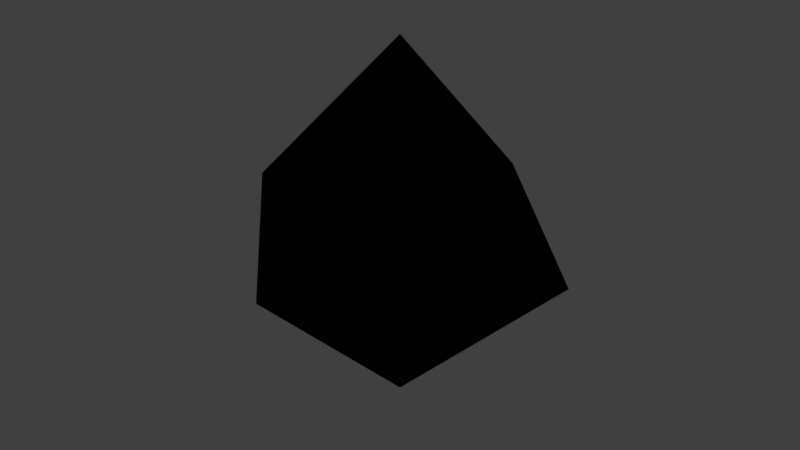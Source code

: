 # Source: d8.blend  (saved by Blender 2.79.0; exported with 4.5.12 LTS)
import bpy
from mathutils import Matrix  # noqa: F401  (used for matrix-valued properties, if any)

bpy.ops.wm.read_factory_settings(use_empty=True)
scene = bpy.context.scene
scene.name = 'Scene'

# ---- collections
col_collection_1 = bpy.data.collections.new('Collection 1'); scene.collection.children.link(col_collection_1)

# ---- materials (node trees are filled in below, after node groups)
mat_material = bpy.data.materials.new('Material')
mat_material.alpha_threshold = 0.0
mat_material.use_transparent_shadow = False
mat_material.diffuse_color = (0.8628, 0.3137, 0.04698, 1.0)
mat_material.roughness = 0.5
mat_material.specular_intensity = 0.5087
mat_material.line_color = (0.0, 0.0, 0.0, 1.0)

# ---- material node trees
mat_material.use_nodes = True; mat_material.node_tree.nodes.clear()
_N = mat_material.node_tree.nodes; _L = mat_material.node_tree.links
n0 = _N.new('NodeUndefined'); n0.name = 'Output'; n0.location = (300, 300)
n0.inputs[1].default_value = 1.0
n1 = _N.new('NodeUndefined'); n1.name = 'Material'; n1.location = (10, 300)
n1.inputs[0].default_value = (0.0, 0.0, 0.0, 1.0)
n1.inputs[1].default_value = (0.0, 0.0, 0.0, 1.0)
n1.inputs[2].default_value = 0.0
n1.inputs[3].default_value = (0.0, 0.0, 0.0)
_L.new(n1.outputs[0], n0.inputs[0])

# ---- world
world_world = bpy.data.worlds.new('World'); scene.world = world_world
world_world.color = (0.05088, 0.05088, 0.05088)
world_world.use_sun_shadow = False
world_world.sun_shadow_jitter_overblur = 0.0
world_world.cycles.sampling_method = 'MANUAL'

# ---- meshes
me_cube = bpy.data.meshes.new('Cube')
me_cube.from_pydata([(2.384e-07, 1.0, 0.0), (-2.98e-07, -1.0, 0.0), (-1.291e-07, -1.788e-07, 1.0), (5.96e-08, 1.192e-07, -1.0), (-1.0, 2.384e-07, 0.0), (1.0, -2.98e-07, 0.0)], [], [(5, 2, 1), (4, 2, 0), (3, 4, 0), (1, 4, 3), (1, 2, 4), (3, 5, 1), (0, 5, 3), (0, 2, 5)])
_uv = me_cube.uv_layers.new(name='UVMap')
_uv.uv.foreach_set('vector', [0.332, 0.3474, 0.332, 0.6531, 0.008125, 0.5225, 0.311, 0.9931, 0.008125, 0.83, 0.311, 0.667, 0.6468, 0.17, 0.9497, 0.006918, 0.9497, 0.333, 0.6511, 0.6664, 0.6511, 0.9925, 0.3482, 0.8294, 0.9919, 0.6735, 0.689, 0.5105, 0.9919, 0.3474, 0.3275, 0.1708, 0.6306, 0.006918, 0.6306, 0.3336, 0.6727, 0.6526, 0.3482, 0.4783, 0.6727, 0.3474, 0.3112, 0.3336, 0.008125, 0.1708, 0.3112, 0.006918])
me_cube.materials.append(mat_material)
me_cube.use_remesh_preserve_volume = False
me_cube.use_remesh_preserve_attributes = False
me_cube.use_mirror_vertex_groups = False
me_cube.update()

# ---- objects
ob_d8 = bpy.data.objects.new('d8', me_cube)

# ---- transforms, parenting, visibility, modifiers, constraints
ob_d8.location = (0.0, 0.0, 0.0)
ob_d8.lock_rotations_4d = False
ob_d8.empty_display_type = 'ARROWS'
ob_d8.lineart.crease_threshold = 0.0

# ---- collection membership
col_collection_1.objects.link(ob_d8)

# ---- scene / render settings (as saved in the file)
scene.frame_start = 1; scene.frame_end = 250; scene.frame_set(1)
scene.render.engine = 'BLENDER_EEVEE_NEXT'
scene.render.resolution_percentage = 50
scene.render.dither_intensity = 0.0
scene.cycles.use_denoising = False
scene.cycles.samples = 128
scene.cycles.sampling_pattern = 'TABULATED_SOBOL'
scene.cycles.use_adaptive_sampling = False
scene.cycles.use_light_tree = False
scene.cycles.blur_glossy = 0.0
scene.cycles.sample_clamp_indirect = 0.0
scene.view_settings.view_transform = 'Standard'
bpy.context.view_layer.update()

# ---- added for rendering (the .blend has no active camera and no usable light): camera, sun
cam_auto = bpy.data.cameras.new('AutoCamera')
cam_auto.lens = 50.0
cam_auto.sensor_width = 36.0
cam_auto.clip_end = 1000.0
ob_auto_camera = bpy.data.objects.new('AutoCamera', cam_auto)
scene.collection.objects.link(ob_auto_camera)
ob_auto_camera.location = (3.20507, -3.84609, 2.56406)
ob_auto_camera.rotation_euler = (1.09748, -7.21219e-08, 0.694738)
scene.camera = ob_auto_camera
light_auto_sun = bpy.data.lights.new('AutoSun', 'SUN')
light_auto_sun.energy = 3.0
light_auto_sun.angle = 0.0523599
ob_auto_sun = bpy.data.objects.new('AutoSun', light_auto_sun)
scene.collection.objects.link(ob_auto_sun)
ob_auto_sun.rotation_euler = (0.872665, 0.174533, 0.523599)
bpy.context.view_layer.update()

